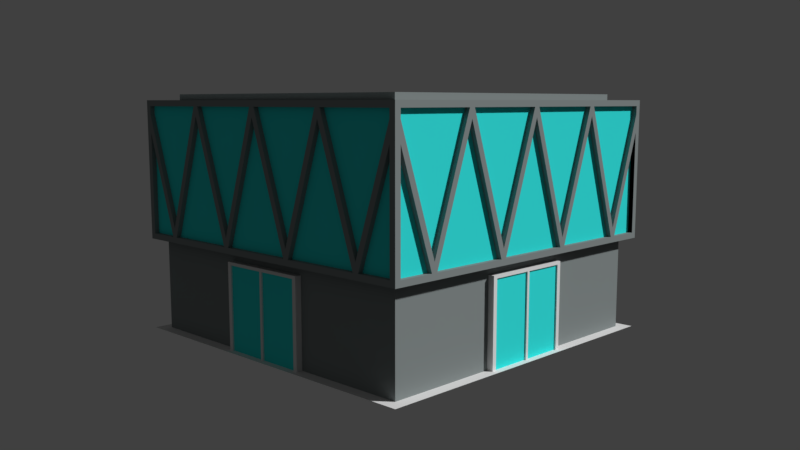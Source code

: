 # Source: modern-medium.blend  (saved by Blender 2.78.0; exported with 4.5.12 LTS)
import bpy
from mathutils import Matrix  # noqa: F401  (used for matrix-valued properties, if any)

bpy.ops.wm.read_factory_settings(use_empty=True)
scene = bpy.context.scene
scene.name = 'Scene'

# ---- collections
col_collection_1 = bpy.data.collections.new('Collection 1'); scene.collection.children.link(col_collection_1)

# ---- materials (node trees are filled in below, after node groups)
mat_glass = bpy.data.materials.new('Glass')
mat_glass.alpha_threshold = 0.0
mat_glass.use_transparent_shadow = False
mat_glass.diffuse_color = (0.03479, 0.8, 0.7771, 1.0)
mat_glass.roughness = 0.5
mat_roof = bpy.data.materials.new('Roof')
mat_concrete = bpy.data.materials.new('Concrete')
mat_concrete.alpha_threshold = 0.0
mat_concrete.use_transparent_shadow = False
mat_concrete.diffuse_color = (0.2368, 0.2668, 0.2668, 1.0)
mat_concrete.roughness = 0.5
mat_concrete.line_color = (0.0, 0.0, 0.0, 1.0)
mat_sidewalk = bpy.data.materials.new('Sidewalk')

# ---- material node trees

# ---- world
world_world = bpy.data.worlds.new('World'); scene.world = world_world
world_world.color = (0.05088, 0.05088, 0.05088)
world_world.use_sun_shadow = False
world_world.sun_shadow_jitter_overblur = 0.0
world_world.cycles.sampling_method = 'MANUAL'

# ---- cameras
cam_camera = bpy.data.cameras.new('Camera')
cam_camera.clip_end = 100.0
cam_camera.lens = 35.0
cam_camera.sensor_width = 32.0
cam_camera.sensor_height = 18.0
cam_camera.ortho_scale = 7.314
cam_camera.dof.focus_distance = 0.0
cam_camera.dof.aperture_fstop = 128.0

# ---- meshes
me_cube_013 = bpy.data.meshes.new('Cube.013')
me_cube_013.from_pydata([(1.075, 0.0475, 0.0), (1.075, 0.0475, 0.725), (1.075, 0.1, 0.0), (1.075, 0.1, 0.725), (1.925, 0.0475, 0.0), (1.925, 0.0475, 0.725), (1.925, 0.1, 0.0), (1.925, 0.1, 0.725), (1.113, 0.1, 0.0), (1.113, 0.0475, 0.0), (1.113, 0.0475, 0.7), (1.113, 0.1, 0.7), (1.488, 0.0475, 0.7), (1.488, 0.1, 0.7), (1.512, 0.1, 0.0), (1.512, 0.0475, 0.0), (1.512, 0.0475, 0.7), (1.512, 0.1, 0.7), (1.487, 0.1, 0.0), (1.487, 0.0475, 0.0), (1.887, 0.0475, 0.7), (1.887, 0.1, 0.7), (1.887, 0.1, 0.0), (1.887, 0.0475, 0.0), (1.1, 0.06, 0.0), (1.1, 0.06, 0.7), (1.1, 0.1, 0.0), (1.1, 0.1, 0.7), (1.9, 0.06, 0.0), (1.9, 0.06, 0.7), (1.9, 0.1, 0.0), (1.9, 0.1, 0.7)], [], [(0, 1, 3, 2), (2, 3, 7, 6, 22, 21, 17, 14, 18, 13, 11, 8), (6, 7, 5, 4), (4, 5, 1, 0, 9, 10, 12, 19, 15, 16, 20, 23), (2, 8, 9, 0), (7, 3, 1, 5), (19, 18, 14, 15), (23, 22, 6, 4), (13, 12, 10, 11), (17, 16, 15, 14), (12, 13, 18, 19), (21, 20, 16, 17), (20, 21, 22, 23), (11, 10, 9, 8), (24, 25, 27, 26), (26, 27, 31, 30), (30, 31, 29, 28), (28, 29, 25, 24), (26, 30, 28, 24), (31, 27, 25, 29)])
me_cube_013.polygons.foreach_set('material_index', [1, 1, 1, 1, 1, 1, 1, 1, 1, 1, 1, 1, 1, 1, 0, 0, 0, 0, 0, 0])
me_cube_013.materials.append(mat_glass)
me_cube_013.materials.append(mat_roof)
me_cube_013.use_remesh_preserve_volume = False
me_cube_013.use_remesh_preserve_attributes = False
me_cube_013.use_mirror_vertex_groups = False
me_cube_013.update()
me_cube_012 = bpy.data.meshes.new('Cube.012')
me_cube_012.from_pydata([(1.075, 0.0475, 0.0), (1.075, 0.0475, 0.725), (1.075, 0.1, 0.0), (1.075, 0.1, 0.725), (1.925, 0.0475, 0.0), (1.925, 0.0475, 0.725), (1.925, 0.1, 0.0), (1.925, 0.1, 0.725), (1.113, 0.1, 0.0), (1.113, 0.0475, 0.0), (1.113, 0.0475, 0.7), (1.113, 0.1, 0.7), (1.488, 0.0475, 0.7), (1.488, 0.1, 0.7), (1.512, 0.1, 0.0), (1.512, 0.0475, 0.0), (1.512, 0.0475, 0.7), (1.512, 0.1, 0.7), (1.487, 0.1, 0.0), (1.487, 0.0475, 0.0), (1.887, 0.0475, 0.7), (1.887, 0.1, 0.7), (1.887, 0.1, 0.0), (1.887, 0.0475, 0.0), (1.1, 0.06, 0.0), (1.1, 0.06, 0.7), (1.1, 0.1, 0.0), (1.1, 0.1, 0.7), (1.9, 0.06, 0.0), (1.9, 0.06, 0.7), (1.9, 0.1, 0.0), (1.9, 0.1, 0.7)], [], [(0, 1, 3, 2), (2, 3, 7, 6, 22, 21, 17, 14, 18, 13, 11, 8), (6, 7, 5, 4), (4, 5, 1, 0, 9, 10, 12, 19, 15, 16, 20, 23), (2, 8, 9, 0), (7, 3, 1, 5), (19, 18, 14, 15), (23, 22, 6, 4), (13, 12, 10, 11), (17, 16, 15, 14), (12, 13, 18, 19), (21, 20, 16, 17), (20, 21, 22, 23), (11, 10, 9, 8), (24, 25, 27, 26), (26, 27, 31, 30), (30, 31, 29, 28), (28, 29, 25, 24), (26, 30, 28, 24), (31, 27, 25, 29)])
me_cube_012.polygons.foreach_set('material_index', [1, 1, 1, 1, 1, 1, 1, 1, 1, 1, 1, 1, 1, 1, 0, 0, 0, 0, 0, 0])
me_cube_012.materials.append(mat_glass)
me_cube_012.materials.append(mat_roof)
me_cube_012.use_remesh_preserve_volume = False
me_cube_012.use_remesh_preserve_attributes = False
me_cube_012.use_mirror_vertex_groups = False
me_cube_012.update()
me_cube_011 = bpy.data.meshes.new('Cube.011')
me_cube_011.from_pydata([(1.075, 0.0475, 0.0), (1.075, 0.0475, 0.725), (1.075, 0.1, 0.0), (1.075, 0.1, 0.725), (1.925, 0.0475, 0.0), (1.925, 0.0475, 0.725), (1.925, 0.1, 0.0), (1.925, 0.1, 0.725), (1.113, 0.1, 0.0), (1.113, 0.0475, 0.0), (1.113, 0.0475, 0.7), (1.113, 0.1, 0.7), (1.488, 0.0475, 0.7), (1.488, 0.1, 0.7), (1.512, 0.1, 0.0), (1.512, 0.0475, 0.0), (1.512, 0.0475, 0.7), (1.512, 0.1, 0.7), (1.487, 0.1, 0.0), (1.487, 0.0475, 0.0), (1.887, 0.0475, 0.7), (1.887, 0.1, 0.7), (1.887, 0.1, 0.0), (1.887, 0.0475, 0.0), (1.1, 0.06, 0.0), (1.1, 0.06, 0.7), (1.1, 0.1, 0.0), (1.1, 0.1, 0.7), (1.9, 0.06, 0.0), (1.9, 0.06, 0.7), (1.9, 0.1, 0.0), (1.9, 0.1, 0.7)], [], [(0, 1, 3, 2), (2, 3, 7, 6, 22, 21, 17, 14, 18, 13, 11, 8), (6, 7, 5, 4), (4, 5, 1, 0, 9, 10, 12, 19, 15, 16, 20, 23), (2, 8, 9, 0), (7, 3, 1, 5), (19, 18, 14, 15), (23, 22, 6, 4), (13, 12, 10, 11), (17, 16, 15, 14), (12, 13, 18, 19), (21, 20, 16, 17), (20, 21, 22, 23), (11, 10, 9, 8), (24, 25, 27, 26), (26, 27, 31, 30), (30, 31, 29, 28), (28, 29, 25, 24), (26, 30, 28, 24), (31, 27, 25, 29)])
me_cube_011.polygons.foreach_set('material_index', [1, 1, 1, 1, 1, 1, 1, 1, 1, 1, 1, 1, 1, 1, 0, 0, 0, 0, 0, 0])
me_cube_011.materials.append(mat_glass)
me_cube_011.materials.append(mat_roof)
me_cube_011.use_remesh_preserve_volume = False
me_cube_011.use_remesh_preserve_attributes = False
me_cube_011.use_mirror_vertex_groups = False
me_cube_011.update()
me_cube_010 = bpy.data.meshes.new('Cube.010')
me_cube_010.from_pydata([(0.2, 0.2, 2.0), (0.2, 0.2, 2.05), (0.2, 2.8, 2.0), (0.2, 2.8, 2.05), (2.8, 0.2, 2.0), (2.8, 0.2, 2.05), (2.8, 2.8, 2.0), (2.8, 2.8, 2.05)], [], [(0, 1, 3, 2), (2, 3, 7, 6), (6, 7, 5, 4), (4, 5, 1, 0), (7, 3, 1, 5)])
me_cube_010.materials.append(mat_concrete)
me_cube_010.use_remesh_preserve_volume = False
me_cube_010.use_remesh_preserve_attributes = False
me_cube_010.use_mirror_vertex_groups = False
me_cube_010.update()
me_cube_007 = bpy.data.meshes.new('Cube.007')
me_cube_007.from_pydata([(1.075, 0.0475, 0.0), (1.075, 0.0475, 0.725), (1.075, 0.1, 0.0), (1.075, 0.1, 0.725), (1.925, 0.0475, 0.0), (1.925, 0.0475, 0.725), (1.925, 0.1, 0.0), (1.925, 0.1, 0.725), (1.113, 0.1, 0.0), (1.113, 0.0475, 0.0), (1.113, 0.0475, 0.7), (1.113, 0.1, 0.7), (1.488, 0.0475, 0.7), (1.488, 0.1, 0.7), (1.512, 0.1, 0.0), (1.512, 0.0475, 0.0), (1.512, 0.0475, 0.7), (1.512, 0.1, 0.7), (1.487, 0.1, 0.0), (1.487, 0.0475, 0.0), (1.887, 0.0475, 0.7), (1.887, 0.1, 0.7), (1.887, 0.1, 0.0), (1.887, 0.0475, 0.0), (1.1, 0.06, 0.0), (1.1, 0.06, 0.7), (1.1, 0.1, 0.0), (1.1, 0.1, 0.7), (1.9, 0.06, 0.0), (1.9, 0.06, 0.7), (1.9, 0.1, 0.0), (1.9, 0.1, 0.7)], [], [(0, 1, 3, 2), (2, 3, 7, 6, 22, 21, 17, 14, 18, 13, 11, 8), (6, 7, 5, 4), (4, 5, 1, 0, 9, 10, 12, 19, 15, 16, 20, 23), (2, 8, 9, 0), (7, 3, 1, 5), (19, 18, 14, 15), (23, 22, 6, 4), (13, 12, 10, 11), (17, 16, 15, 14), (12, 13, 18, 19), (21, 20, 16, 17), (20, 21, 22, 23), (11, 10, 9, 8), (24, 25, 27, 26), (26, 27, 31, 30), (30, 31, 29, 28), (28, 29, 25, 24), (26, 30, 28, 24), (31, 27, 25, 29)])
me_cube_007.polygons.foreach_set('material_index', [1, 1, 1, 1, 1, 1, 1, 1, 1, 1, 1, 1, 1, 1, 0, 0, 0, 0, 0, 0])
me_cube_007.materials.append(mat_glass)
me_cube_007.materials.append(mat_roof)
me_cube_007.use_remesh_preserve_volume = False
me_cube_007.use_remesh_preserve_attributes = False
me_cube_007.use_mirror_vertex_groups = False
me_cube_007.update()
me_cube_006 = bpy.data.meshes.new('Cube.006')
me_cube_006.from_pydata([(0.1, 0.1, 0.0), (0.1, 0.1, 1.15), (0.1, 2.9, 0.0), (0.1, 2.9, 1.15), (2.9, 0.1, 0.0), (2.9, 0.1, 1.15), (2.9, 2.9, 0.0), (2.9, 2.9, 1.15)], [], [(0, 1, 3, 2), (2, 3, 7, 6), (6, 7, 5, 4), (4, 5, 1, 0), (2, 6, 4, 0), (7, 3, 1, 5)])
me_cube_006.materials.append(mat_concrete)
me_cube_006.use_remesh_preserve_volume = False
me_cube_006.use_remesh_preserve_attributes = False
me_cube_006.use_mirror_vertex_groups = False
me_cube_006.update()
me_cube_005 = bpy.data.meshes.new('Cube.005')
me_cube_005.from_pydata([(0.04, 0.04, 0.0), (0.04, 0.04, 1.15), (0.04, 2.96, 0.0), (0.04, 2.96, 1.15), (2.96, 0.04, 0.0), (2.96, 0.04, 1.15), (2.96, 2.96, 0.0), (2.96, 2.96, 1.15)], [], [(0, 1, 3, 2), (2, 3, 7, 6), (6, 7, 5, 4), (4, 5, 1, 0), (2, 6, 4, 0), (7, 3, 1, 5)])
me_cube_005.materials.append(mat_glass)
me_cube_005.use_remesh_preserve_volume = False
me_cube_005.use_remesh_preserve_attributes = False
me_cube_005.use_mirror_vertex_groups = False
me_cube_005.update()
me_cube_004 = bpy.data.meshes.new('Cube.004')
me_cube_004.from_pydata([(0.1, 0.1, 0.0), (0.1, 0.1, 0.8), (0.1, 2.9, 0.0), (0.1, 2.9, 0.8), (2.9, 0.1, 0.0), (2.9, 0.1, 0.8), (2.9, 2.9, 0.0), (2.9, 2.9, 0.8)], [], [(0, 1, 3, 2), (2, 3, 7, 6), (6, 7, 5, 4), (4, 5, 1, 0), (2, 6, 4, 0), (7, 3, 1, 5)])
me_cube_004.materials.append(mat_concrete)
me_cube_004.use_remesh_preserve_volume = False
me_cube_004.use_remesh_preserve_attributes = False
me_cube_004.use_mirror_vertex_groups = False
me_cube_004.update()
me_cube_001 = bpy.data.meshes.new('Cube.001')
me_cube_001.from_pydata([(0.04, 0.04, 1.96), (0.04, 2.96, 0.84), (0.04, 2.96, 1.96), (2.96, 0.04, 0.84), (2.96, 0.04, 1.96), (2.96, 2.96, 0.84), (2.96, 2.96, 1.96), (0.0, 0.0, 0.8), (0.0, 0.0, 2.0), (0.0, 3.0, 0.8), (0.0, 3.0, 2.0), (3.0, 0.0, 0.8), (3.0, 0.0, 2.0), (3.0, 3.0, 0.8), (3.0, 3.0, 2.0), (0.75, 3.0, 1.872), (0.75, 2.96, 1.872), (0.75, 3.725e-09, 1.872), (0.75, 0.04, 1.872), (1.875, 3.0, 0.9275), (1.875, 2.96, 0.9275), (1.875, 3.725e-09, 0.9275), (1.875, 0.04, 0.9275), (1.151, 3.0, 0.85), (1.151, 2.96, 0.85), (1.151, 3.725e-09, 0.85), (1.151, 0.04, 0.85), (1.526, 3.0, 1.95), (1.526, 2.96, 1.95), (1.526, 3.725e-09, 1.95), (1.526, 0.04, 1.95), (0.05, 3.0, 1.723), (0.05, 2.96, 1.723), (0.05, 2.96, 0.8762), (2.625, 3.0, 0.9275), (2.625, 2.96, 0.9275), (2.625, 3.725e-09, 0.9275), (2.625, 0.04, 0.9275), (1.099, 3.0, 0.85), (1.099, 2.96, 0.85), (1.099, 3.725e-09, 0.85), (1.099, 0.04, 0.85), (1.5, 3.0, 1.872), (1.5, 2.96, 1.872), (1.5, 3.725e-09, 1.872), (1.5, 0.04, 1.872), (0.05, 3.0, 0.85), (0.05, 2.96, 0.85), (2.95, 3.0, 1.95), (2.95, 2.96, 1.95), (2.95, -4.843e-08, 1.95), (2.95, 0.04, 1.95), (2.276, 3.0, 1.95), (2.276, 2.96, 1.95), (2.276, 3.725e-09, 1.95), (2.276, 0.04, 1.95), (2.95, 3.0, 1.88), (2.95, 2.96, 1.88), (2.95, 3.725e-09, 1.88), (2.95, 0.04, 1.88), (0.05, 3.0, 1.88), (0.05, 2.96, 1.88), (0.05, 3.725e-09, 1.88), (0.05, 0.04, 1.88), (0.05, 3.0, 1.95), (0.05, 2.96, 1.95), (0.05, 3.725e-09, 1.95), (0.05, 0.04, 1.95), (0.4012, 3.0, 0.85), (0.4012, 2.96, 0.85), (0.4012, 3.725e-09, 0.85), (0.4012, 0.04, 0.85), (2.95, 3.725e-09, 0.85), (2.95, 0.04, 0.85), (2.95, 3.725e-09, 1.723), (2.95, 0.04, 1.723), (0.05, -3.725e-09, 0.85), (0.05, 0.04, 0.85), (0.05, 1.863e-09, 1.723), (0.05, 0.04, 1.723), (1.125, 3.0, 0.9275), (1.125, 2.96, 0.9275), (1.125, 3.725e-09, 0.9275), (1.125, 0.04, 0.9275), (2.95, 3.0, 0.85), (2.95, 3.0, 1.699), (2.95, 2.96, 0.85), (2.95, 2.96, 1.681), (2.224, 3.0, 1.95), (2.224, 2.96, 1.95), (2.224, 3.725e-09, 1.95), (2.224, 0.04, 1.95), (2.651, 3.0, 0.85), (2.651, 2.96, 0.85), (2.651, 3.725e-09, 0.85), (2.651, 0.04, 0.85), (0.375, 3.0, 0.927), (0.375, 2.96, 0.927), (0.375, 3.725e-09, 0.927), (0.375, 0.04, 0.927), (1.474, 3.0, 1.95), (1.474, 2.96, 1.95), (1.474, 3.725e-09, 1.95), (1.474, 0.04, 1.95), (0.3488, 3.0, 0.85), (0.3488, 2.96, 0.85), (0.3488, 3.725e-09, 0.85), (0.3488, 0.04, 0.85), (2.25, 3.0, 1.872), (2.25, 2.96, 1.872), (2.25, 3.725e-09, 1.872), (2.25, 0.04, 1.872), (0.7762, 3.0, 1.95), (0.7762, 2.96, 1.95), (0.7762, 3.725e-09, 1.95), (0.7762, 0.04, 1.95), (0.05, 3.0, 0.85), (0.05, 3.0, 1.709), (0.05, 2.96, 0.85), (0.05, 2.96, 1.698), (0.05, 3.725e-09, 0.85), (0.05, 0.04, 0.85), (2.95, 3.0, 1.723), (2.95, 3.0, 1.723), (2.95, 2.96, 1.723), (2.95, 3.725e-09, 1.723), (2.95, 0.04, 1.723), (0.05, 3.0, 1.723), (0.05, 2.96, 1.723), (0.05, 3.725e-09, 1.723), (0.05, 0.04, 1.723), (0.7238, 3.0, 1.95), (0.7238, 2.96, 1.95), (0.7238, 3.725e-09, 1.95), (0.7238, 0.04, 1.95), (2.599, 3.0, 0.85), (2.599, 2.96, 0.85), (2.599, 3.725e-09, 0.85), (2.599, 0.04, 0.85), (1.901, 3.0, 0.85), (1.901, 2.96, 0.85), (1.901, 3.725e-09, 0.85), (1.901, 0.04, 0.85), (1.849, 3.0, 0.85), (1.849, 2.96, 0.85), (1.849, 3.725e-09, 0.85), (1.849, 0.04, 0.85), (2.95, 3.725e-09, 0.85), (2.95, 0.04, 0.85), (0.0, 2.625, 0.9275), (3.0, 2.625, 0.9275), (2.96, 2.625, 0.9275), (0.04, 2.625, 0.9275), (0.0, 2.276, 1.95), (3.0, 2.276, 1.95), (0.04, 2.276, 1.95), (2.96, 2.276, 1.95), (0.0, 1.099, 0.85), (3.0, 1.099, 0.85), (2.96, 1.099, 0.85), (0.04, 1.099, 0.85), (0.0, 0.75, 1.872), (3.0, 0.75, 1.872), (0.04, 0.75, 1.872), (2.96, 0.75, 1.872), (0.0, 1.875, 0.9275), (3.0, 1.875, 0.9275), (2.96, 1.875, 0.9275), (0.04, 1.875, 0.9275), (0.0, 1.526, 1.95), (3.0, 1.526, 1.95), (0.04, 1.526, 1.95), (2.96, 1.526, 1.95), (0.0, 1.5, 1.872), (3.0, 1.5, 1.872), (0.04, 1.5, 1.872), (2.96, 1.5, 1.872), (0.0, 1.151, 0.85), (3.0, 1.151, 0.85), (2.96, 1.151, 0.85), (0.04, 1.151, 0.85), (-5.215e-08, 2.95, 1.88), (3.0, 2.95, 1.88), (0.04, 2.95, 1.88), (2.96, 2.95, 1.88), (3.0, 0.05, 0.85), (2.96, 0.05, 0.85), (0.0, 0.05, 1.88), (3.0, 0.05, 1.88), (2.96, 0.05, 1.88), (0.04, 0.05, 1.88), (3.0, 0.05, 1.723), (2.96, 0.05, 1.723), (0.0, 2.95, 0.85), (0.04, 2.95, 0.85), (0.0, 2.95, 1.723), (3.0, 2.95, 1.723), (3.0, 2.95, 1.723), (0.04, 2.95, 1.723), (0.04, 2.95, 1.723), (-3.725e-09, 2.95, 1.95), (3.0, 2.95, 1.881), (3.0, 2.95, 1.95), (0.04, 2.95, 1.95), (2.96, 2.95, 1.882), (2.96, 2.95, 1.95), (3.0, 2.95, 0.84), (3.725e-09, 0.05, 1.723), (0.04, 0.05, 1.723), (3.725e-09, 0.05, 0.85), (0.04, 0.05, 0.85), (0.0, 1.125, 0.9275), (3.0, 1.125, 0.9275), (2.96, 1.125, 0.9275), (0.04, 1.125, 0.9275), (0.0, 1.474, 1.95), (3.0, 1.474, 1.95), (0.04, 1.474, 1.95), (2.96, 1.474, 1.95), (0.0, 2.651, 0.85), (3.0, 2.651, 0.85), (0.04, 2.651, 0.85), (0.0, 2.224, 1.95), (3.0, 2.224, 1.95), (0.04, 2.224, 1.95), (2.96, 2.224, 1.95), (0.0, 0.375, 0.927), (3.0, 0.375, 0.927), (2.96, 0.375, 0.927), (0.04, 0.375, 0.927), (0.0, 0.4012, 0.85), (3.0, 0.4012, 0.85), (2.96, 0.4012, 0.85), (0.04, 0.4012, 0.85), (0.0, 2.25, 1.872), (3.0, 2.25, 1.872), (0.04, 2.25, 1.872), (2.96, 2.25, 1.872), (0.0, 0.7762, 1.95), (3.0, 0.7762, 1.95), (0.04, 0.7762, 1.95), (2.96, 0.7762, 1.95), (0.0, 0.05, 1.95), (3.0, 0.05, 1.95), (2.96, 0.05, 1.95), (0.04, 0.05, 1.95), (3.0, 0.05, 0.85), (2.96, 0.05, 0.85), (2.96, 0.05, 0.8753), (0.04, 0.05, 0.85), (0.0, 0.05, 1.723), (3.0, 0.05, 1.723), (2.96, 0.05, 1.723), (0.04, 0.05, 1.723), (0.0, 0.7238, 1.95), (3.0, 0.7238, 1.95), (0.04, 0.7238, 1.95), (2.96, 0.7238, 1.95), (0.0, 0.3488, 0.85), (3.0, 0.3488, 0.85), (2.96, 0.3488, 0.85), (0.04, 0.3488, 0.85), (0.0, 1.901, 0.85), (3.0, 1.901, 0.85), (2.96, 1.901, 0.85), (0.04, 1.901, 0.85), (0.0, 2.599, 0.85), (3.0, 2.599, 0.85), (2.96, 2.599, 0.85), (0.04, 2.599, 0.85), (0.0, 1.849, 0.85), (3.0, 1.849, 0.85), (2.96, 1.849, 0.85), (0.04, 1.849, 0.85), (2.96, 2.651, 0.85), (3.725e-09, 0.05, 0.85), (0.0, 0.05, 1.723)], [(3, 5), (4, 3), (79, 78), (121, 120), (107, 71), (41, 26), (146, 142), (138, 95), (148, 3), (196, 197), (247, 248), (248, 252), (261, 208), (207, 208), (247, 246), (250, 253), (252, 251), (221, 269), (265, 273), (180, 160), (233, 261), (209, 275), (276, 250)], [(1, 5, 6, 87, 86, 93, 136, 140, 144, 24, 39, 69, 105, 47, 33, 118, 119, 2), (17, 133, 98, 70), (6, 4, 0, 2), (8, 7, 76, 129, 62), (9, 10, 117, 31, 46, 104, 68, 38, 23, 143, 139, 135, 92, 84, 85, 14, 13), (106, 76, 7), (9, 13, 11, 7), (14, 10, 8, 12), (17, 18, 41, 40), (16, 15, 38, 39), (131, 132, 65, 64), (134, 133, 66, 67), (25, 26, 45, 44), (24, 23, 42, 43), (114, 115, 103, 102), (113, 112, 100, 101), (36, 37, 55, 54), (35, 34, 52, 53), (82, 83, 115, 114), (81, 80, 112, 113), (133, 134, 99, 98), (132, 131, 96, 97), (40, 41, 71, 70), (39, 38, 68, 69), (4, 59, 51, 55, 91, 30, 103, 115, 134, 67, 63, 0), (98, 99, 63, 62), (97, 96, 60, 61), (14, 56, 48, 52, 88, 27, 100, 112, 131, 64, 60, 10), (10, 60, 96, 131, 112, 80, 100, 27, 19, 88, 52, 34, 56, 14, 85, 123, 122, 92, 135, 108, 139, 143, 42, 23, 38, 15, 68, 104, 31, 117), (34, 35, 57, 56), (37, 36, 58, 59), (66, 133, 114, 102, 29, 90, 54, 50, 58, 12, 8, 62), (145, 146, 26, 25), (144, 143, 23, 24), (74, 75, 73, 72), (44, 45, 146, 145), (43, 42, 143, 144), (78, 76, 121, 130), (47, 46, 31, 32, 33), (54, 55, 51, 50), (53, 52, 48, 49), (29, 30, 91, 90), (28, 27, 88, 89), (75, 74, 125, 126), (72, 73, 95, 94), (137, 138, 142, 141), (136, 135, 139, 140), (125, 126, 148, 147), (65, 132, 113, 101, 28, 89, 53, 49, 57, 6, 2, 61), (94, 95, 126, 125), (62, 63, 67, 66), (61, 60, 64, 65), (70, 71, 18, 17), (69, 68, 15, 16), (141, 142, 111, 110), (140, 139, 108, 109), (32, 31, 104, 105), (110, 111, 138, 137), (109, 108, 135, 136), (90, 91, 22, 21), (89, 88, 19, 20), (106, 107, 77, 76), (105, 104, 46, 47), (127, 128, 119, 118, 116, 117), (102, 103, 83, 82), (101, 100, 80, 81), (50, 51, 59, 58), (49, 48, 56, 57), (21, 22, 30, 29), (20, 19, 27, 28), (12, 58, 125, 147, 11), (36, 94, 125, 58), (94, 36, 137), (54, 110, 137, 36), (90, 110, 54), (110, 90, 21, 141), (145, 141, 21), (29, 44, 145, 21), (102, 44, 29), (44, 102, 82, 25), (40, 25, 82), (40, 82, 114, 17), (254, 256, 245, 242), (257, 255, 243, 244), (162, 164, 159, 158), (163, 161, 157, 160), (178, 179, 176, 174), (180, 177, 173, 175), (239, 241, 218, 216), (240, 238, 215, 217), (150, 151, 156, 154), (152, 149, 153, 155), (212, 213, 241, 239), (214, 211, 238, 240), (255, 257, 228, 227), (256, 254, 226, 229), (158, 159, 232, 231), (160, 157, 230, 233), (227, 228, 189, 188), (229, 226, 187, 190), (12, 188, 243, 255, 239, 216, 170, 223, 154, 202, 201, 14), (220, 274, 124, 197), (106, 98, 62, 129), (10, 181, 200, 153, 222, 169, 215, 238, 254, 242, 187, 8), (149, 152, 183, 181), (151, 150, 182, 184), (271, 272, 179, 178), (273, 270, 177, 180), (174, 176, 272, 271), (175, 173, 270, 273), (11, 147, 94, 137, 141, 145, 25, 40, 70, 106, 7), (154, 156, 205, 202), (155, 153, 200, 203), (170, 172, 225, 223), (171, 169, 222, 224), (195, 199, 198), (194, 193, 219, 221), (267, 268, 264, 263), (269, 266, 262, 265), (198, 195, 193, 194), (221, 219, 195, 198), (188, 189, 244, 243), (190, 187, 242, 245), (231, 232, 164, 162), (233, 230, 161, 163), (263, 264, 237, 235), (265, 262, 234, 236), (251, 259, 231, 227, 188), (106, 70, 98), (235, 237, 268, 267), (236, 234, 266, 269), (223, 225, 167, 166), (224, 222, 165, 168), (114, 133, 17), (6, 204, 205, 156, 225, 172, 218, 241, 257, 244, 4), (259, 260, 186, 185), (261, 258, 209, 210), (107, 106, 129, 130), (12, 11, 246, 251, 188), (245, 256, 240, 217, 171, 224, 155, 203, 183, 2, 0), (216, 218, 213, 212), (217, 215, 211, 214), (202, 205, 204, 184, 182, 201), (203, 200, 181, 183), (166, 167, 172, 170), (168, 165, 169, 171), (220, 206, 5, 274), (206, 197, 124, 5), (14, 201, 150, 220, 197), (154, 235, 267, 220, 150), (166, 263, 235, 154, 223), (170, 174, 271, 263, 166), (174, 170, 216, 212, 178), (158, 178, 212, 239, 162), (162, 239, 255, 227, 231), (13, 14, 197, 206), (13, 206, 220, 267, 263, 271, 178, 158, 231, 259, 246, 11), (7, 8, 187, 276, 275), (208, 210, 275, 276), (187, 226, 258, 276), (258, 261, 253, 207), (230, 258, 226, 254, 161), (161, 254, 238, 211, 157), (177, 157, 211, 215, 173), (169, 165, 270, 173, 215), (222, 234, 262, 270, 165), (149, 266, 234, 222, 153), (181, 195, 219, 266, 149), (10, 9, 193, 195, 181), (9, 7, 209, 258, 230, 157, 177, 270, 262, 266, 219, 193), (93, 92, 122, 124), (84, 92, 93, 86), (124, 122, 84, 86), (259, 251, 192, 260), (192, 191, 246, 186)])
me_cube_001.materials.append(mat_concrete)
me_cube_001.use_remesh_preserve_volume = False
me_cube_001.use_remesh_preserve_attributes = False
me_cube_001.use_mirror_vertex_groups = False
me_cube_001.update()
me_plane = bpy.data.meshes.new('Plane')
me_plane.from_pydata([(0.0, 0.0, 0.0), (3.0, 0.0, 0.0), (0.0, 3.0, 0.0), (3.0, 3.0, 0.0)], [], [(0, 1, 3, 2)])
me_plane.materials.append(mat_sidewalk)
me_plane.use_remesh_preserve_volume = False
me_plane.use_remesh_preserve_attributes = False
me_plane.use_mirror_vertex_groups = False
me_plane.update()

# ---- objects
ob_door_003 = bpy.data.objects.new('Door.003', me_cube_013)
ob_door_002 = bpy.data.objects.new('Door.002', me_cube_012)
ob_door_001 = bpy.data.objects.new('Door.001', me_cube_011)
ob_roofcap = bpy.data.objects.new('RoofCap', me_cube_010)
ob_door = bpy.data.objects.new('Door', me_cube_007)
ob_innerstructure = bpy.data.objects.new('InnerStructure', me_cube_006)
ob_innerglass = bpy.data.objects.new('InnerGlass', me_cube_005)
ob_lowerstructure = bpy.data.objects.new('LowerStructure', me_cube_004)
ob_outerstructure = bpy.data.objects.new('OuterStructure', me_cube_001)
ob_ground = bpy.data.objects.new('Ground', me_plane)
ob_camera = bpy.data.objects.new('Camera', cam_camera)

# ---- transforms, parenting, visibility, modifiers, constraints
ob_door_003.location = (0.0, 3.0, 0.0)
ob_door_003.rotation_euler = (0.0, 0.0, 4.712)
ob_door_003.lineart.crease_threshold = 0.0
ob_door_002.location = (3.0, 3.0, 0.0)
ob_door_002.rotation_euler = (0.0, 0.0, 3.142)
ob_door_002.lineart.crease_threshold = 0.0
ob_door_001.location = (3.0, 0.0, 0.0)
ob_door_001.rotation_euler = (0.0, 0.0, 1.571)
ob_door_001.lineart.crease_threshold = 0.0
ob_roofcap.location = (0.0, 0.0, 0.0)
ob_roofcap.lineart.crease_threshold = 0.0
ob_door.location = (0.0, 0.0, 0.0)
ob_door.lineart.crease_threshold = 0.0
ob_innerstructure.location = (0.0, 0.0, 0.8)
ob_innerstructure.lineart.crease_threshold = 0.0
ob_innerglass.location = (0.0, 0.0, 0.8)
ob_innerglass.lineart.crease_threshold = 0.0
ob_lowerstructure.location = (0.0, 0.0, 0.0)
ob_lowerstructure.lineart.crease_threshold = 0.0
ob_outerstructure.location = (0.0, 0.0, 0.0)
ob_outerstructure.lineart.crease_threshold = 0.0
ob_ground.location = (0.0, 0.0, 0.0)
ob_ground.lineart.crease_threshold = 0.0
ob_camera.location = (-3.895, -3.863, 1.986)
ob_camera.rotation_euler = (1.431, 1.656e-06, -0.7951)
ob_camera.lock_rotations_4d = False
ob_camera.empty_display_type = 'ARROWS'
ob_camera.color = (0.0, 0.0, 0.0, 0.0)
ob_camera.display_type = 'WIRE'
ob_camera.lineart.crease_threshold = 0.0

# ---- collection membership
col_collection_1.objects.link(ob_door_003)
col_collection_1.objects.link(ob_door_002)
col_collection_1.objects.link(ob_door_001)
col_collection_1.objects.link(ob_roofcap)
col_collection_1.objects.link(ob_door)
col_collection_1.objects.link(ob_innerstructure)
col_collection_1.objects.link(ob_innerglass)
col_collection_1.objects.link(ob_lowerstructure)
col_collection_1.objects.link(ob_outerstructure)
col_collection_1.objects.link(ob_ground)
col_collection_1.objects.link(ob_camera)

# ---- scene / render settings (as saved in the file)
scene.camera = ob_camera
scene.frame_start = 1; scene.frame_end = 250; scene.frame_set(1)
scene.render.engine = 'BLENDER_EEVEE_NEXT'
scene.render.resolution_percentage = 50
scene.render.dither_intensity = 0.0
scene.cycles.use_denoising = False
scene.cycles.samples = 128
scene.cycles.sampling_pattern = 'TABULATED_SOBOL'
scene.cycles.light_sampling_threshold = 0.0
scene.cycles.use_adaptive_sampling = False
scene.cycles.use_light_tree = False
scene.cycles.blur_glossy = 0.0
scene.cycles.sample_clamp_indirect = 0.0
scene.view_settings.view_transform = 'Standard'
bpy.context.view_layer.update()

# ---- added for rendering (the .blend has no usable light): sun
light_auto_sun = bpy.data.lights.new('AutoSun', 'SUN')
light_auto_sun.energy = 3.0
light_auto_sun.angle = 0.0523599
ob_auto_sun = bpy.data.objects.new('AutoSun', light_auto_sun)
scene.collection.objects.link(ob_auto_sun)
ob_auto_sun.rotation_euler = (0.872665, 0.174533, 0.523599)
bpy.context.view_layer.update()
